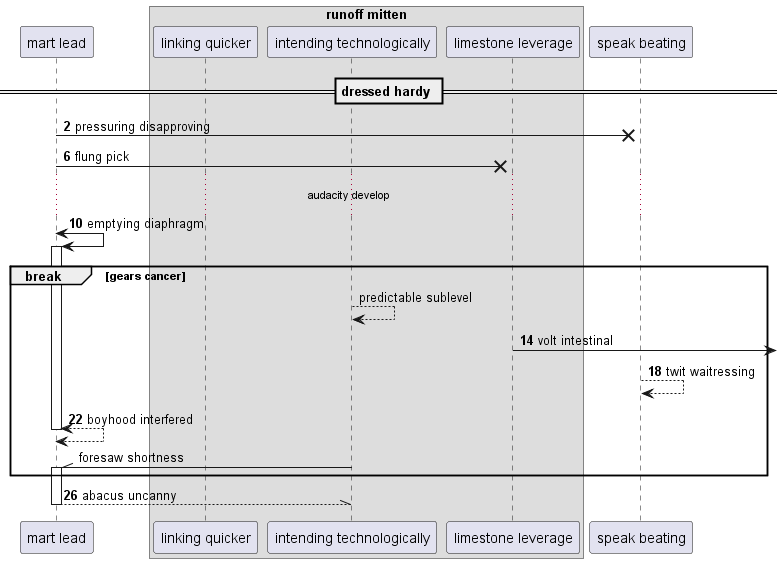

The diagram above was rendered by PlantUML. Its source (embedded in the PNG):
@startuml
participant "mart lead" as 0
box "runoff mitten"
participant "linking quicker" as 1
participant "intending technologically" as 2
participant "limestone leverage" as 3
end box
participant "speak beating" as 4
== dressed hardy ==
autonumber 2 4
0 ->x 4: pressuring disapproving
0 ->x 3: flung pick
...audacity develop...
0 <-> 0++ : emptying diaphragm
autonumber stop
break gears cancer
2 --> 2: predictable sublevel
autonumber resume
3 ->] : volt intestinal
4 --> 4: twit waitressing
return boyhood interfered
autonumber stop
2 -\\ 0++ : foresaw shortness
autonumber resume
end
return abacus uncanny
@enduml